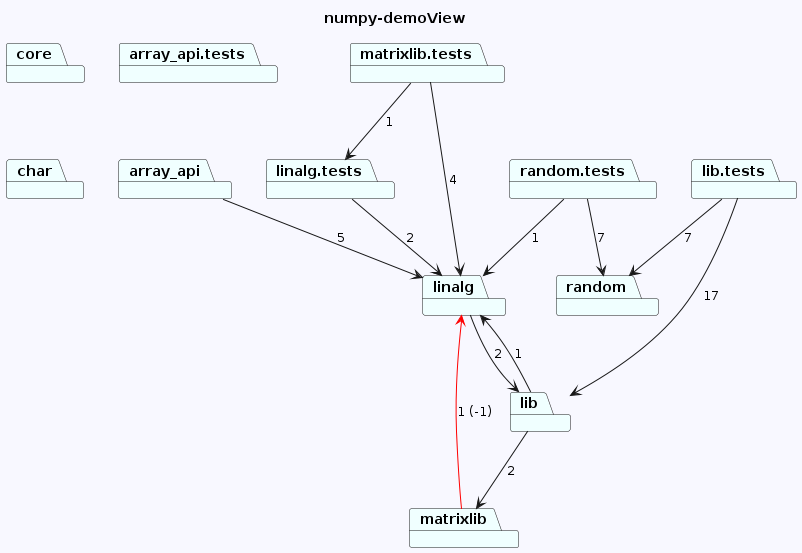

The diagram above was rendered by PlantUML. Its source (embedded in the PNG):
@startuml
skinparam backgroundColor GhostWhite
title numpy-demoView
package "matrixlib.tests" #Azure
package "array_api" #Azure
package "linalg.tests" #Azure
package "random" #Azure
package "random.tests" #Azure
package "core" #Azure
package "lib.tests" #Azure
package "array_api.tests" #Azure
package "linalg" #Azure
package "char" #Azure
package "lib" #Azure
package "matrixlib" #Azure
"matrixlib.tests"-->"linalg"  : 4
"matrixlib.tests"-->"linalg.tests"  : 1
"array_api"-->"linalg"  : 5
"linalg.tests"-->"linalg"  : 2

"random.tests"-->"linalg"  : 1
"random.tests"-->"random"  : 7

"lib.tests"-->"random"  : 7
"lib.tests"-->"lib"  : 17

"linalg"-->"lib"  : 2

"lib"-->"matrixlib"  : 2
"lib"-->"linalg"  : 1
"matrixlib"-->"linalg" #Red : 1 (-1)
@enduml